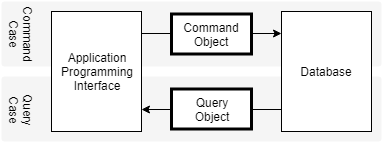

The diagram above was exported from draw.io. Its source (the exported page's mxGraphModel, read from the mxfile embedded in the PNG):
<mxGraphModel dx="1550" dy="764" grid="1" gridSize="10" guides="1" tooltips="1" connect="1" arrows="1" fold="1" page="1" pageScale="1" pageWidth="827" pageHeight="1169" math="0" shadow="0">
  <root>
    <mxCell id="0" />
    <mxCell id="1" parent="0" />
    <mxCell id="SbHyrg4jn1IoE_BkoL2T-2" value="" style="rounded=1;whiteSpace=wrap;html=1;strokeWidth=3;strokeColor=none;fillColor=#f5f5f5;fontColor=#333333;arcSize=5;verticalAlign=top;" parent="1" vertex="1">
      <mxGeometry x="150" y="265" width="380" height="65" as="geometry" />
    </mxCell>
    <mxCell id="SbHyrg4jn1IoE_BkoL2T-1" value="" style="rounded=1;whiteSpace=wrap;html=1;strokeWidth=3;strokeColor=none;fillColor=#f5f5f5;fontColor=#333333;arcSize=5;verticalAlign=top;" parent="1" vertex="1">
      <mxGeometry x="150" y="190" width="380" height="65" as="geometry" />
    </mxCell>
    <mxCell id="Go5gGBdREQJrjHn1QQZp-5" value="Database" style="rounded=0;whiteSpace=wrap;html=1;" parent="1" vertex="1">
      <mxGeometry x="430" y="200" width="90" height="120" as="geometry" />
    </mxCell>
    <mxCell id="Go5gGBdREQJrjHn1QQZp-6" value="Application&lt;br&gt;Programming&lt;br&gt;Interface" style="rounded=0;whiteSpace=wrap;html=1;" parent="1" vertex="1">
      <mxGeometry x="200" y="200" width="90" height="120" as="geometry" />
    </mxCell>
    <mxCell id="Go5gGBdREQJrjHn1QQZp-7" value="" style="endArrow=classic;html=1;exitX=1;exitY=0.25;exitDx=0;exitDy=0;entryX=0;entryY=0.25;entryDx=0;entryDy=0;" parent="1" edge="1">
      <mxGeometry width="50" height="50" relative="1" as="geometry">
        <mxPoint x="290" y="222" as="sourcePoint" />
        <mxPoint x="430" y="222" as="targetPoint" />
      </mxGeometry>
    </mxCell>
    <mxCell id="Go5gGBdREQJrjHn1QQZp-8" value="" style="endArrow=classic;html=1;exitX=0;exitY=0.75;exitDx=0;exitDy=0;entryX=1;entryY=0.75;entryDx=0;entryDy=0;" parent="1" edge="1">
      <mxGeometry width="50" height="50" relative="1" as="geometry">
        <mxPoint x="430" y="298" as="sourcePoint" />
        <mxPoint x="290" y="298" as="targetPoint" />
      </mxGeometry>
    </mxCell>
    <mxCell id="Go5gGBdREQJrjHn1QQZp-1" value="Command&lt;br&gt;Object" style="rounded=0;whiteSpace=wrap;html=1;strokeWidth=3;" parent="1" vertex="1">
      <mxGeometry x="320" y="202.5" width="80" height="40" as="geometry" />
    </mxCell>
    <mxCell id="Go5gGBdREQJrjHn1QQZp-2" value="Query&lt;br&gt;Object" style="rounded=0;whiteSpace=wrap;html=1;strokeWidth=3;" parent="1" vertex="1">
      <mxGeometry x="320" y="277.5" width="80" height="40" as="geometry" />
    </mxCell>
    <mxCell id="AezT9cCClVTGFeMNDUK_-1" value="Command&lt;br&gt;Case" style="text;html=1;strokeColor=none;fillColor=none;align=center;verticalAlign=middle;whiteSpace=wrap;rounded=0;rotation=90;" parent="1" vertex="1">
      <mxGeometry x="150" y="212.5" width="40" height="20" as="geometry" />
    </mxCell>
    <mxCell id="fbO5jgtXMy6x0WV0envG-1" value="Query&lt;br&gt;Case" style="text;html=1;strokeColor=none;fillColor=none;align=center;verticalAlign=middle;whiteSpace=wrap;rounded=0;rotation=90;" parent="1" vertex="1">
      <mxGeometry x="150" y="287.5" width="40" height="20" as="geometry" />
    </mxCell>
  </root>
</mxGraphModel>